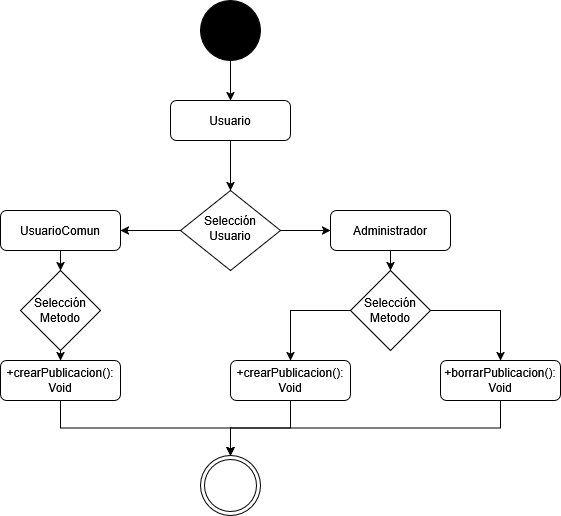

The diagram above was exported from draw.io. Its source (the exported page's mxGraphModel, read from the mxfile embedded in the PNG):
<mxGraphModel dx="1426" dy="758" grid="1" gridSize="10" guides="1" tooltips="1" connect="1" arrows="1" fold="1" page="1" pageScale="1" pageWidth="827" pageHeight="1169" math="0" shadow="0">
  <root>
    <mxCell id="WIyWlLk6GJQsqaUBKTNV-0" />
    <mxCell id="WIyWlLk6GJQsqaUBKTNV-1" parent="WIyWlLk6GJQsqaUBKTNV-0" />
    <mxCell id="1dhXrc4DuTi0wELVqpM1-1" style="edgeStyle=orthogonalEdgeStyle;rounded=0;orthogonalLoop=1;jettySize=auto;html=1;exitX=0.5;exitY=1;exitDx=0;exitDy=0;entryX=0.5;entryY=0;entryDx=0;entryDy=0;" parent="WIyWlLk6GJQsqaUBKTNV-1" source="WIyWlLk6GJQsqaUBKTNV-3" target="WIyWlLk6GJQsqaUBKTNV-6" edge="1">
      <mxGeometry relative="1" as="geometry" />
    </mxCell>
    <mxCell id="WIyWlLk6GJQsqaUBKTNV-3" value="Usuario" style="rounded=1;whiteSpace=wrap;html=1;fontSize=12;glass=0;strokeWidth=1;shadow=0;" parent="WIyWlLk6GJQsqaUBKTNV-1" vertex="1">
      <mxGeometry x="350" y="200" width="120" height="40" as="geometry" />
    </mxCell>
    <mxCell id="1dhXrc4DuTi0wELVqpM1-2" value="" style="edgeStyle=orthogonalEdgeStyle;rounded=0;orthogonalLoop=1;jettySize=auto;html=1;" parent="WIyWlLk6GJQsqaUBKTNV-1" source="WIyWlLk6GJQsqaUBKTNV-6" target="WIyWlLk6GJQsqaUBKTNV-7" edge="1">
      <mxGeometry relative="1" as="geometry" />
    </mxCell>
    <mxCell id="1dhXrc4DuTi0wELVqpM1-4" value="" style="edgeStyle=orthogonalEdgeStyle;rounded=0;orthogonalLoop=1;jettySize=auto;html=1;" parent="WIyWlLk6GJQsqaUBKTNV-1" source="WIyWlLk6GJQsqaUBKTNV-6" target="1dhXrc4DuTi0wELVqpM1-3" edge="1">
      <mxGeometry relative="1" as="geometry" />
    </mxCell>
    <mxCell id="WIyWlLk6GJQsqaUBKTNV-6" value="Selección&lt;div&gt;Usuario&lt;/div&gt;" style="rhombus;whiteSpace=wrap;html=1;shadow=0;fontFamily=Helvetica;fontSize=12;align=center;strokeWidth=1;spacing=6;spacingTop=-4;" parent="WIyWlLk6GJQsqaUBKTNV-1" vertex="1">
      <mxGeometry x="360" y="290" width="100" height="80" as="geometry" />
    </mxCell>
    <mxCell id="PJI8FkOYYeR6PqljQ7pP-10" value="" style="edgeStyle=orthogonalEdgeStyle;rounded=0;orthogonalLoop=1;jettySize=auto;html=1;" parent="WIyWlLk6GJQsqaUBKTNV-1" source="WIyWlLk6GJQsqaUBKTNV-7" target="PJI8FkOYYeR6PqljQ7pP-7" edge="1">
      <mxGeometry relative="1" as="geometry" />
    </mxCell>
    <mxCell id="WIyWlLk6GJQsqaUBKTNV-7" value="Administrador" style="rounded=1;whiteSpace=wrap;html=1;fontSize=12;glass=0;strokeWidth=1;shadow=0;" parent="WIyWlLk6GJQsqaUBKTNV-1" vertex="1">
      <mxGeometry x="510" y="310" width="120" height="40" as="geometry" />
    </mxCell>
    <mxCell id="PJI8FkOYYeR6PqljQ7pP-8" value="" style="edgeStyle=orthogonalEdgeStyle;rounded=0;orthogonalLoop=1;jettySize=auto;html=1;" parent="WIyWlLk6GJQsqaUBKTNV-1" source="1dhXrc4DuTi0wELVqpM1-3" target="PJI8FkOYYeR6PqljQ7pP-4" edge="1">
      <mxGeometry relative="1" as="geometry" />
    </mxCell>
    <mxCell id="1dhXrc4DuTi0wELVqpM1-3" value="UsuarioComun" style="rounded=1;whiteSpace=wrap;html=1;fontSize=12;glass=0;strokeWidth=1;shadow=0;" parent="WIyWlLk6GJQsqaUBKTNV-1" vertex="1">
      <mxGeometry x="180" y="310" width="120" height="40" as="geometry" />
    </mxCell>
    <mxCell id="PJI8FkOYYeR6PqljQ7pP-14" style="edgeStyle=orthogonalEdgeStyle;rounded=0;orthogonalLoop=1;jettySize=auto;html=1;exitX=1;exitY=0.5;exitDx=0;exitDy=0;entryX=0.5;entryY=0;entryDx=0;entryDy=0;" parent="WIyWlLk6GJQsqaUBKTNV-1" source="PJI8FkOYYeR6PqljQ7pP-4" target="PJI8FkOYYeR6PqljQ7pP-11" edge="1">
      <mxGeometry relative="1" as="geometry" />
    </mxCell>
    <mxCell id="PJI8FkOYYeR6PqljQ7pP-4" value="Selección&lt;div&gt;Metodo&lt;/div&gt;" style="rhombus;whiteSpace=wrap;html=1;direction=south;" parent="WIyWlLk6GJQsqaUBKTNV-1" vertex="1">
      <mxGeometry x="200" y="370" width="80" height="80" as="geometry" />
    </mxCell>
    <mxCell id="5Y0BScvgONe4kNph60gg-2" style="edgeStyle=orthogonalEdgeStyle;rounded=0;orthogonalLoop=1;jettySize=auto;html=1;exitX=0;exitY=0.5;exitDx=0;exitDy=0;entryX=0.5;entryY=0;entryDx=0;entryDy=0;" parent="WIyWlLk6GJQsqaUBKTNV-1" source="PJI8FkOYYeR6PqljQ7pP-7" target="5Y0BScvgONe4kNph60gg-0" edge="1">
      <mxGeometry relative="1" as="geometry" />
    </mxCell>
    <mxCell id="5Y0BScvgONe4kNph60gg-3" style="edgeStyle=orthogonalEdgeStyle;rounded=0;orthogonalLoop=1;jettySize=auto;html=1;exitX=1;exitY=0.5;exitDx=0;exitDy=0;entryX=0.5;entryY=0;entryDx=0;entryDy=0;" parent="WIyWlLk6GJQsqaUBKTNV-1" source="PJI8FkOYYeR6PqljQ7pP-7" target="5Y0BScvgONe4kNph60gg-1" edge="1">
      <mxGeometry relative="1" as="geometry" />
    </mxCell>
    <mxCell id="PJI8FkOYYeR6PqljQ7pP-7" value="Selección&lt;div&gt;Metodo&lt;/div&gt;" style="rhombus;whiteSpace=wrap;html=1;" parent="WIyWlLk6GJQsqaUBKTNV-1" vertex="1">
      <mxGeometry x="530" y="370" width="80" height="80" as="geometry" />
    </mxCell>
    <mxCell id="Brr46EV2Ylawj0uIj7PW-5" style="edgeStyle=orthogonalEdgeStyle;rounded=0;orthogonalLoop=1;jettySize=auto;html=1;exitX=0.5;exitY=1;exitDx=0;exitDy=0;entryX=0.5;entryY=0;entryDx=0;entryDy=0;" edge="1" parent="WIyWlLk6GJQsqaUBKTNV-1" source="PJI8FkOYYeR6PqljQ7pP-11" target="Brr46EV2Ylawj0uIj7PW-2">
      <mxGeometry relative="1" as="geometry" />
    </mxCell>
    <mxCell id="PJI8FkOYYeR6PqljQ7pP-11" value="+crearPublicacion(): Void" style="rounded=1;whiteSpace=wrap;html=1;fontSize=12;glass=0;strokeWidth=1;shadow=0;" parent="WIyWlLk6GJQsqaUBKTNV-1" vertex="1">
      <mxGeometry x="180" y="460" width="120" height="40" as="geometry" />
    </mxCell>
    <mxCell id="Brr46EV2Ylawj0uIj7PW-3" style="edgeStyle=orthogonalEdgeStyle;rounded=0;orthogonalLoop=1;jettySize=auto;html=1;exitX=0.5;exitY=1;exitDx=0;exitDy=0;entryX=0.5;entryY=0;entryDx=0;entryDy=0;" edge="1" parent="WIyWlLk6GJQsqaUBKTNV-1" source="5Y0BScvgONe4kNph60gg-0" target="Brr46EV2Ylawj0uIj7PW-2">
      <mxGeometry relative="1" as="geometry" />
    </mxCell>
    <mxCell id="5Y0BScvgONe4kNph60gg-0" value="+crearPublicacion(): Void" style="rounded=1;whiteSpace=wrap;html=1;fontSize=12;glass=0;strokeWidth=1;shadow=0;" parent="WIyWlLk6GJQsqaUBKTNV-1" vertex="1">
      <mxGeometry x="410" y="460" width="120" height="40" as="geometry" />
    </mxCell>
    <mxCell id="Brr46EV2Ylawj0uIj7PW-4" style="edgeStyle=orthogonalEdgeStyle;rounded=0;orthogonalLoop=1;jettySize=auto;html=1;exitX=0.5;exitY=1;exitDx=0;exitDy=0;entryX=0.5;entryY=0;entryDx=0;entryDy=0;" edge="1" parent="WIyWlLk6GJQsqaUBKTNV-1" source="5Y0BScvgONe4kNph60gg-1" target="Brr46EV2Ylawj0uIj7PW-2">
      <mxGeometry relative="1" as="geometry" />
    </mxCell>
    <mxCell id="5Y0BScvgONe4kNph60gg-1" value="+borrarPublicacion(): Void" style="rounded=1;whiteSpace=wrap;html=1;fontSize=12;glass=0;strokeWidth=1;shadow=0;" parent="WIyWlLk6GJQsqaUBKTNV-1" vertex="1">
      <mxGeometry x="620" y="460" width="120" height="40" as="geometry" />
    </mxCell>
    <mxCell id="Brr46EV2Ylawj0uIj7PW-6" style="edgeStyle=orthogonalEdgeStyle;rounded=0;orthogonalLoop=1;jettySize=auto;html=1;exitX=0.5;exitY=1;exitDx=0;exitDy=0;entryX=0.5;entryY=0;entryDx=0;entryDy=0;" edge="1" parent="WIyWlLk6GJQsqaUBKTNV-1" source="Brr46EV2Ylawj0uIj7PW-1" target="WIyWlLk6GJQsqaUBKTNV-3">
      <mxGeometry relative="1" as="geometry" />
    </mxCell>
    <mxCell id="Brr46EV2Ylawj0uIj7PW-1" value="" style="shape=ellipse;html=1;dashed=0;whiteSpace=wrap;aspect=fixed;perimeter=ellipsePerimeter;fillColor=#000000;" vertex="1" parent="WIyWlLk6GJQsqaUBKTNV-1">
      <mxGeometry x="380" y="100" width="60" height="60" as="geometry" />
    </mxCell>
    <mxCell id="Brr46EV2Ylawj0uIj7PW-2" value="" style="ellipse;shape=doubleEllipse;html=1;dashed=0;whiteSpace=wrap;aspect=fixed;" vertex="1" parent="WIyWlLk6GJQsqaUBKTNV-1">
      <mxGeometry x="380" y="555" width="60" height="60" as="geometry" />
    </mxCell>
  </root>
</mxGraphModel>